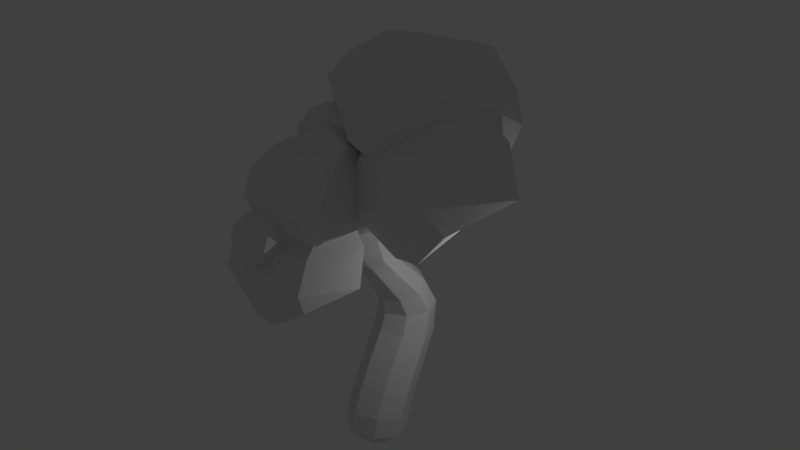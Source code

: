 # Source: tree1.blend  (saved by Blender 2.79.0; exported with 4.5.12 LTS)
import bpy
from mathutils import Matrix  # noqa: F401  (used for matrix-valued properties, if any)

bpy.ops.wm.read_factory_settings(use_empty=True)
scene = bpy.context.scene
scene.name = 'Scene'

# ---- collections
col_collection_1 = bpy.data.collections.new('Collection 1'); scene.collection.children.link(col_collection_1)

# ---- materials (node trees are filled in below, after node groups)
mat_material = bpy.data.materials.new('Material')
mat_material.alpha_threshold = 0.0
mat_material.use_transparent_shadow = False
mat_material.roughness = 0.5
mat_material.line_color = (0.0, 0.0, 0.0, 1.0)

# ---- material node trees

# ---- world
world_world = bpy.data.worlds.new('World'); scene.world = world_world
world_world.color = (0.05088, 0.05088, 0.05088)
world_world.use_sun_shadow = False
world_world.sun_shadow_jitter_overblur = 0.0
world_world.cycles.sampling_method = 'MANUAL'

# ---- lights
light_lamp = bpy.data.lights.new('Lamp', 'POINT')
light_lamp.transmission_factor = 0.0
light_lamp.cutoff_distance = 30.0
light_lamp.energy = 100.0
light_lamp.shadow_buffer_clip_start = 1.001
light_lamp.shadow_soft_size = 0.1
light_lamp.shadow_maximum_resolution = 0.006
light_lamp.use_absolute_resolution = True

# ---- meshes
me_icosphere_014 = bpy.data.meshes.new('Icosphere.014')
me_icosphere_014.from_pydata([(0.0, -0.009104, -1.054), (0.715, -0.5759, -0.4834), (-0.2764, -0.8506, -0.4472), (-0.9188, 0.7567, -0.3772), (-0.3877, 1.333, -0.4825), (1.017, 1.161, -0.2721), (0.2763, -0.851, 0.4472), (-0.7106, -0.7395, 0.4119), (-0.7501, 1.035, 0.8646), (0.1901, 1.371, 1.102), (0.9267, -0.4553, 0.8754), (0.0, -0.09879, 1.009), (-0.1619, -0.497, -0.853), (0.4157, -0.2447, -0.9021), (0.2629, -0.809, -0.5257), (0.8601, 0.7402, -0.5089), (0.6928, 0.5272, -0.7665), (-0.6306, 0.1906, -0.9029), (-0.6807, -0.5125, -0.5568), (-0.3915, 0.4751, -0.7423), (-0.9052, 1.091, -0.3947), (0.3459, 1.246, -0.5634), (0.9385, -0.5539, -0.05457), (0.9731, 1.281, 0.42), (0.0, -1.0, 0.0), (0.5835, -0.8464, -0.01814), (-0.9385, -0.5539, -0.05457), (-0.5835, -0.8464, -0.01814), (-0.9534, 1.419, 0.1775), (-0.9731, 1.281, 0.42), (0.9534, 1.419, 0.1775), (0.0, 1.62, 0.2415), (0.6719, -0.7409, 0.499), (-0.2624, -0.8119, 0.5259), (-0.8714, -0.4763, 0.9185), (-0.1879, 1.267, 1.223), (0.7454, 0.8199, 0.9744), (0.1495, -0.5765, 0.8555), (0.4679, -0.4926, 0.9274), (-0.3659, -0.6967, 0.8646), (-0.4035, 0.1283, 0.9962), (0.1463, 0.6361, 1.181)], [], [(0, 13, 12), (1, 13, 15), (0, 12, 17), (0, 17, 19), (0, 19, 16), (1, 15, 22), (2, 14, 24), (3, 18, 26), (4, 20, 28), (5, 21, 30), (1, 22, 25), (2, 24, 27), (3, 26, 29), (4, 28, 31), (5, 30, 23), (6, 32, 37), (7, 33, 39), (8, 34, 40), (9, 35, 41), (10, 36, 38), (38, 41, 11), (38, 36, 41), (36, 9, 41), (41, 40, 11), (41, 35, 40), (35, 8, 40), (40, 39, 11), (40, 34, 39), (34, 7, 39), (39, 37, 11), (39, 33, 37), (33, 6, 37), (37, 38, 11), (37, 32, 38), (32, 10, 38), (23, 36, 10), (23, 30, 36), (30, 9, 36), (31, 35, 9), (31, 28, 35), (28, 8, 35), (29, 34, 8), (29, 26, 34), (26, 7, 34), (27, 33, 7), (27, 24, 33), (24, 6, 33), (25, 32, 6), (25, 22, 32), (22, 10, 32), (30, 31, 9), (30, 21, 31), (21, 4, 31), (28, 29, 8), (28, 20, 29), (20, 3, 29), (26, 27, 7), (26, 18, 27), (18, 2, 27), (24, 25, 6), (24, 14, 25), (14, 1, 25), (22, 23, 10), (22, 15, 23), (15, 5, 23), (16, 21, 5), (16, 19, 21), (19, 4, 21), (19, 20, 4), (19, 17, 20), (17, 3, 20), (17, 18, 3), (17, 12, 18), (12, 2, 18), (15, 16, 5), (15, 13, 16), (13, 0, 16), (12, 14, 2), (12, 13, 14), (13, 1, 14)])
me_icosphere_014.use_remesh_preserve_volume = False
me_icosphere_014.use_remesh_preserve_attributes = False
me_icosphere_014.use_mirror_vertex_groups = False
me_icosphere_014.update()
me_icosphere_013 = bpy.data.meshes.new('Icosphere.013')
me_icosphere_013.from_pydata([(0.0, -0.009104, -1.054), (-0.2764, -0.8506, -0.4472), (-0.9126, 1.061, -0.4123), (-0.3877, 1.333, -0.4825), (1.017, 1.161, -0.2721), (-0.7501, 1.035, 0.8646), (0.1901, 1.371, 1.102), (0.9267, -0.4553, 0.8754), (-0.3363, -0.02748, 0.9968), (-0.1619, -0.497, -0.853), (0.4157, -0.2447, -0.9021), (0.2629, -0.809, -0.5257), (0.7764, 0.6513, -0.685), (-0.6807, -0.5125, -0.5568), (-0.6476, 0.2003, -0.8603), (0.3459, 1.246, -0.5634), (0.888, -0.5865, -0.2544), (0.9846, 1.402, 0.2257), (0.0, -1.0, 0.0), (0.5835, -0.8464, -0.01814), (-0.9385, -0.5539, -0.05457), (-0.651, -0.8304, 0.0855), (-0.9766, 1.405, 0.2258), (0.0, 1.62, 0.2415), (0.5939, -0.7881, 0.4712), (-0.8714, -0.4763, 0.9185), (0.7454, 0.8199, 0.9744), (0.4353, -0.4974, 0.9169), (-0.4027, -0.6914, 0.8556), (-0.1467, 1.255, 1.256)], [], [(0, 10, 9), (16, 10, 12), (0, 9, 14), (0, 14, 12), (1, 11, 18), (2, 13, 20), (3, 2, 22), (4, 15, 17), (1, 18, 21), (2, 20, 22), (3, 22, 23), (5, 25, 8), (7, 26, 27), (27, 29, 8), (27, 26, 29), (26, 6, 29), (29, 5, 8), (8, 25, 28), (25, 21, 28), (28, 27, 8), (28, 24, 27), (24, 7, 27), (17, 26, 7), (17, 6, 26), (23, 29, 6), (23, 22, 29), (22, 5, 29), (22, 25, 5), (22, 20, 25), (20, 21, 25), (21, 18, 28), (18, 24, 28), (19, 16, 24), (16, 7, 24), (17, 23, 6), (17, 15, 23), (15, 3, 23), (20, 13, 21), (13, 1, 21), (18, 19, 24), (18, 11, 19), (11, 16, 19), (16, 17, 7), (16, 12, 17), (12, 4, 17), (12, 15, 4), (12, 14, 15), (14, 3, 15), (14, 2, 3), (14, 13, 2), (14, 9, 13), (9, 1, 13), (10, 0, 12), (9, 11, 1), (9, 10, 11), (10, 16, 11)])
me_icosphere_013.use_remesh_preserve_volume = False
me_icosphere_013.use_remesh_preserve_attributes = False
me_icosphere_013.use_mirror_vertex_groups = False
me_icosphere_013.update()
me_icosphere_011 = bpy.data.meshes.new('Icosphere.011')
me_icosphere_011.from_pydata([(0.0, -0.009104, -1.054), (0.715, -0.5759, -0.4834), (-0.2764, -0.8506, -0.4472), (-0.9188, 0.7567, -0.3772), (-0.3877, 1.333, -0.4825), (1.017, 1.161, -0.2721), (0.2763, -0.851, 0.4472), (-0.7106, -0.7395, 0.4119), (-0.7501, 1.035, 0.8646), (0.1901, 1.371, 1.102), (0.9267, -0.4553, 0.8754), (0.0, -0.09879, 1.009), (-0.1619, -0.497, -0.853), (0.4157, -0.2447, -0.9021), (0.2629, -0.809, -0.5257), (0.8601, 0.7402, -0.5089), (0.6928, 0.5272, -0.7665), (-0.6306, 0.1906, -0.9029), (-0.6807, -0.5125, -0.5568), (-0.3915, 0.4751, -0.7423), (-0.9052, 1.091, -0.3947), (0.3459, 1.246, -0.5634), (0.9385, -0.5539, -0.05457), (0.9731, 1.281, 0.42), (0.0, -1.0, 0.0), (0.5835, -0.8464, -0.01814), (-0.9385, -0.5539, -0.05457), (-0.5835, -0.8464, -0.01814), (-0.9534, 1.419, 0.1775), (-0.9731, 1.281, 0.42), (0.9534, 1.419, 0.1775), (0.0, 1.62, 0.2415), (0.6719, -0.7409, 0.499), (-0.2624, -0.8119, 0.5259), (-0.8714, -0.4763, 0.9185), (-0.1879, 1.267, 1.223), (0.7454, 0.8199, 0.9744), (0.1495, -0.5765, 0.8555), (0.4679, -0.4926, 0.9274), (-0.3659, -0.6967, 0.8646), (-0.4035, 0.1283, 0.9962), (0.1463, 0.6361, 1.181)], [], [(0, 13, 12), (1, 13, 15), (0, 12, 17), (0, 17, 19), (0, 19, 16), (1, 15, 22), (2, 14, 24), (3, 18, 26), (4, 20, 28), (5, 21, 30), (1, 22, 25), (2, 24, 27), (3, 26, 29), (4, 28, 31), (5, 30, 23), (6, 32, 37), (7, 33, 39), (8, 34, 40), (9, 35, 41), (10, 36, 38), (38, 41, 11), (38, 36, 41), (36, 9, 41), (41, 40, 11), (41, 35, 40), (35, 8, 40), (40, 39, 11), (40, 34, 39), (34, 7, 39), (39, 37, 11), (39, 33, 37), (33, 6, 37), (37, 38, 11), (37, 32, 38), (32, 10, 38), (23, 36, 10), (23, 30, 36), (30, 9, 36), (31, 35, 9), (31, 28, 35), (28, 8, 35), (29, 34, 8), (29, 26, 34), (26, 7, 34), (27, 33, 7), (27, 24, 33), (24, 6, 33), (25, 32, 6), (25, 22, 32), (22, 10, 32), (30, 31, 9), (30, 21, 31), (21, 4, 31), (28, 29, 8), (28, 20, 29), (20, 3, 29), (26, 27, 7), (26, 18, 27), (18, 2, 27), (24, 25, 6), (24, 14, 25), (14, 1, 25), (22, 23, 10), (22, 15, 23), (15, 5, 23), (16, 21, 5), (16, 19, 21), (19, 4, 21), (19, 20, 4), (19, 17, 20), (17, 3, 20), (17, 18, 3), (17, 12, 18), (12, 2, 18), (15, 16, 5), (15, 13, 16), (13, 0, 16), (12, 14, 2), (12, 13, 14), (13, 1, 14)])
me_icosphere_011.use_remesh_preserve_volume = False
me_icosphere_011.use_remesh_preserve_attributes = False
me_icosphere_011.use_mirror_vertex_groups = False
me_icosphere_011.update()
me_icosphere_010 = bpy.data.meshes.new('Icosphere.010')
me_icosphere_010.from_pydata([(0.0, -0.009104, -1.054), (0.715, -0.5759, -0.4834), (-0.2764, -0.8506, -0.4472), (-0.9188, 0.7567, -0.3772), (-0.3877, 1.333, -0.4825), (1.017, 1.161, -0.2721), (0.2763, -0.851, 0.4472), (-0.7106, -0.7395, 0.4119), (-0.7501, 1.035, 0.8646), (0.1901, 1.371, 1.102), (0.9267, -0.4553, 0.8754), (0.0, -0.09879, 1.009), (-0.1619, -0.497, -0.853), (0.4157, -0.2447, -0.9021), (0.2629, -0.809, -0.5257), (0.8601, 0.7402, -0.5089), (0.6928, 0.5272, -0.7665), (-0.6306, 0.1906, -0.9029), (-0.6807, -0.5125, -0.5568), (-0.3915, 0.4751, -0.7423), (-0.9052, 1.091, -0.3947), (0.3459, 1.246, -0.5634), (0.9385, -0.5539, -0.05457), (0.9731, 1.281, 0.42), (0.0, -1.0, 0.0), (0.5835, -0.8464, -0.01814), (-0.9385, -0.5539, -0.05457), (-0.5835, -0.8464, -0.01814), (-0.9534, 1.419, 0.1775), (-0.9731, 1.281, 0.42), (0.9534, 1.419, 0.1775), (0.0, 1.62, 0.2415), (0.6719, -0.7409, 0.499), (-0.2624, -0.8119, 0.5259), (-0.8714, -0.4763, 0.9185), (-0.1879, 1.267, 1.223), (0.7454, 0.8199, 0.9744), (0.1495, -0.5765, 0.8555), (0.4679, -0.4926, 0.9274), (-0.3659, -0.6967, 0.8646), (-0.4035, 0.1283, 0.9962), (0.1463, 0.6361, 1.181)], [], [(0, 13, 12), (1, 13, 15), (0, 12, 17), (0, 17, 19), (0, 19, 16), (1, 15, 22), (2, 14, 24), (3, 18, 26), (4, 20, 28), (5, 21, 30), (1, 22, 25), (2, 24, 27), (3, 26, 29), (4, 28, 31), (5, 30, 23), (6, 32, 37), (7, 33, 39), (8, 34, 40), (9, 35, 41), (10, 36, 38), (38, 41, 11), (38, 36, 41), (36, 9, 41), (41, 40, 11), (41, 35, 40), (35, 8, 40), (40, 39, 11), (40, 34, 39), (34, 7, 39), (39, 37, 11), (39, 33, 37), (33, 6, 37), (37, 38, 11), (37, 32, 38), (32, 10, 38), (23, 36, 10), (23, 30, 36), (30, 9, 36), (31, 35, 9), (31, 28, 35), (28, 8, 35), (29, 34, 8), (29, 26, 34), (26, 7, 34), (27, 33, 7), (27, 24, 33), (24, 6, 33), (25, 32, 6), (25, 22, 32), (22, 10, 32), (30, 31, 9), (30, 21, 31), (21, 4, 31), (28, 29, 8), (28, 20, 29), (20, 3, 29), (26, 27, 7), (26, 18, 27), (18, 2, 27), (24, 25, 6), (24, 14, 25), (14, 1, 25), (22, 23, 10), (22, 15, 23), (15, 5, 23), (16, 21, 5), (16, 19, 21), (19, 4, 21), (19, 20, 4), (19, 17, 20), (17, 3, 20), (17, 18, 3), (17, 12, 18), (12, 2, 18), (15, 16, 5), (15, 13, 16), (13, 0, 16), (12, 14, 2), (12, 13, 14), (13, 1, 14)])
me_icosphere_010.use_remesh_preserve_volume = False
me_icosphere_010.use_remesh_preserve_attributes = False
me_icosphere_010.use_mirror_vertex_groups = False
me_icosphere_010.update()
me_icosphere_009 = bpy.data.meshes.new('Icosphere.009')
me_icosphere_009.from_pydata([(0.0, -0.009104, -1.054), (0.715, -0.5759, -0.4834), (-0.2764, -0.8506, -0.4472), (-0.9188, 0.7567, -0.3772), (-0.3877, 1.333, -0.4825), (1.017, 1.161, -0.2721), (0.2763, -0.851, 0.4472), (-0.7106, -0.7395, 0.4119), (-0.7501, 1.035, 0.8646), (0.1901, 1.371, 1.102), (0.9267, -0.4553, 0.8754), (0.0, -0.09879, 1.009), (-0.1619, -0.497, -0.853), (0.4157, -0.2447, -0.9021), (0.2629, -0.809, -0.5257), (0.8601, 0.7402, -0.5089), (0.6928, 0.5272, -0.7665), (-0.6306, 0.1906, -0.9029), (-0.6807, -0.5125, -0.5568), (-0.3915, 0.4751, -0.7423), (-0.9052, 1.091, -0.3947), (0.3459, 1.246, -0.5634), (0.9385, -0.5539, -0.05457), (0.9731, 1.281, 0.42), (0.0, -1.0, 0.0), (0.5835, -0.8464, -0.01814), (-0.9385, -0.5539, -0.05457), (-0.5835, -0.8464, -0.01814), (-0.9534, 1.419, 0.1775), (-0.9731, 1.281, 0.42), (0.9534, 1.419, 0.1775), (0.0, 1.62, 0.2415), (0.6719, -0.7409, 0.499), (-0.2624, -0.8119, 0.5259), (-0.8714, -0.4763, 0.9185), (-0.1879, 1.267, 1.223), (0.7454, 0.8199, 0.9744), (0.1495, -0.5765, 0.8555), (0.4679, -0.4926, 0.9274), (-0.3659, -0.6967, 0.8646), (-0.4035, 0.1283, 0.9962), (0.1463, 0.6361, 1.181)], [], [(0, 13, 12), (1, 13, 15), (0, 12, 17), (0, 17, 19), (0, 19, 16), (1, 15, 22), (2, 14, 24), (3, 18, 26), (4, 20, 28), (5, 21, 30), (1, 22, 25), (2, 24, 27), (3, 26, 29), (4, 28, 31), (5, 30, 23), (6, 32, 37), (7, 33, 39), (8, 34, 40), (9, 35, 41), (10, 36, 38), (38, 41, 11), (38, 36, 41), (36, 9, 41), (41, 40, 11), (41, 35, 40), (35, 8, 40), (40, 39, 11), (40, 34, 39), (34, 7, 39), (39, 37, 11), (39, 33, 37), (33, 6, 37), (37, 38, 11), (37, 32, 38), (32, 10, 38), (23, 36, 10), (23, 30, 36), (30, 9, 36), (31, 35, 9), (31, 28, 35), (28, 8, 35), (29, 34, 8), (29, 26, 34), (26, 7, 34), (27, 33, 7), (27, 24, 33), (24, 6, 33), (25, 32, 6), (25, 22, 32), (22, 10, 32), (30, 31, 9), (30, 21, 31), (21, 4, 31), (28, 29, 8), (28, 20, 29), (20, 3, 29), (26, 27, 7), (26, 18, 27), (18, 2, 27), (24, 25, 6), (24, 14, 25), (14, 1, 25), (22, 23, 10), (22, 15, 23), (15, 5, 23), (16, 21, 5), (16, 19, 21), (19, 4, 21), (19, 20, 4), (19, 17, 20), (17, 3, 20), (17, 18, 3), (17, 12, 18), (12, 2, 18), (15, 16, 5), (15, 13, 16), (13, 0, 16), (12, 14, 2), (12, 13, 14), (13, 1, 14)])
me_icosphere_009.use_remesh_preserve_volume = False
me_icosphere_009.use_remesh_preserve_attributes = False
me_icosphere_009.use_mirror_vertex_groups = False
me_icosphere_009.update()
me_icosphere_008 = bpy.data.meshes.new('Icosphere.008')
me_icosphere_008.from_pydata([(0.0, -0.009104, -1.054), (0.715, -0.5759, -0.4834), (-0.2764, -0.8506, -0.4472), (-0.9188, 0.7567, -0.3772), (-0.3877, 1.333, -0.4825), (1.017, 1.161, -0.2721), (0.2763, -0.851, 0.4472), (-0.7106, -0.7395, 0.4119), (-0.7501, 1.035, 0.8646), (0.1901, 1.371, 1.102), (0.9267, -0.4553, 0.8754), (0.0, -0.09879, 1.009), (-0.1619, -0.497, -0.853), (0.4157, -0.2447, -0.9021), (0.2629, -0.809, -0.5257), (0.8601, 0.7402, -0.5089), (0.6928, 0.5272, -0.7665), (-0.6306, 0.1906, -0.9029), (-0.6807, -0.5125, -0.5568), (-0.3915, 0.4751, -0.7423), (-0.9052, 1.091, -0.3947), (0.3459, 1.246, -0.5634), (0.9385, -0.5539, -0.05457), (0.9731, 1.281, 0.42), (0.0, -1.0, 0.0), (0.5835, -0.8464, -0.01814), (-0.9385, -0.5539, -0.05457), (-0.5835, -0.8464, -0.01814), (-0.9534, 1.419, 0.1775), (-0.9731, 1.281, 0.42), (0.9534, 1.419, 0.1775), (0.0, 1.62, 0.2415), (0.6719, -0.7409, 0.499), (-0.2624, -0.8119, 0.5259), (-0.8714, -0.4763, 0.9185), (-0.1879, 1.267, 1.223), (0.7454, 0.8199, 0.9744), (0.1495, -0.5765, 0.8555), (0.4679, -0.4926, 0.9274), (-0.3659, -0.6967, 0.8646), (-0.4035, 0.1283, 0.9962), (0.1463, 0.6361, 1.181)], [], [(0, 13, 12), (1, 13, 15), (0, 12, 17), (0, 17, 19), (0, 19, 16), (1, 15, 22), (2, 14, 24), (3, 18, 26), (4, 20, 28), (5, 21, 30), (1, 22, 25), (2, 24, 27), (3, 26, 29), (4, 28, 31), (5, 30, 23), (6, 32, 37), (7, 33, 39), (8, 34, 40), (9, 35, 41), (10, 36, 38), (38, 41, 11), (38, 36, 41), (36, 9, 41), (41, 40, 11), (41, 35, 40), (35, 8, 40), (40, 39, 11), (40, 34, 39), (34, 7, 39), (39, 37, 11), (39, 33, 37), (33, 6, 37), (37, 38, 11), (37, 32, 38), (32, 10, 38), (23, 36, 10), (23, 30, 36), (30, 9, 36), (31, 35, 9), (31, 28, 35), (28, 8, 35), (29, 34, 8), (29, 26, 34), (26, 7, 34), (27, 33, 7), (27, 24, 33), (24, 6, 33), (25, 32, 6), (25, 22, 32), (22, 10, 32), (30, 31, 9), (30, 21, 31), (21, 4, 31), (28, 29, 8), (28, 20, 29), (20, 3, 29), (26, 27, 7), (26, 18, 27), (18, 2, 27), (24, 25, 6), (24, 14, 25), (14, 1, 25), (22, 23, 10), (22, 15, 23), (15, 5, 23), (16, 21, 5), (16, 19, 21), (19, 4, 21), (19, 20, 4), (19, 17, 20), (17, 3, 20), (17, 18, 3), (17, 12, 18), (12, 2, 18), (15, 16, 5), (15, 13, 16), (13, 0, 16), (12, 14, 2), (12, 13, 14), (13, 1, 14)])
me_icosphere_008.use_remesh_preserve_volume = False
me_icosphere_008.use_remesh_preserve_attributes = False
me_icosphere_008.use_mirror_vertex_groups = False
me_icosphere_008.update()
me_icosphere_007 = bpy.data.meshes.new('Icosphere.007')
me_icosphere_007.from_pydata([(0.0, -0.009104, -1.054), (0.715, -0.5759, -0.4834), (-0.2764, -0.8506, -0.4472), (-0.9188, 0.7567, -0.3772), (-0.3877, 1.333, -0.4825), (1.017, 1.161, -0.2721), (0.2763, -0.851, 0.4472), (-0.7106, -0.7395, 0.4119), (-0.7501, 1.035, 0.8646), (0.1901, 1.371, 1.102), (0.9267, -0.4553, 0.8754), (0.0, -0.09879, 1.009), (-0.1619, -0.497, -0.853), (0.4157, -0.2447, -0.9021), (0.2629, -0.809, -0.5257), (0.8601, 0.7402, -0.5089), (0.6928, 0.5272, -0.7665), (-0.6306, 0.1906, -0.9029), (-0.6807, -0.5125, -0.5568), (-0.3915, 0.4751, -0.7423), (-0.9052, 1.091, -0.3947), (0.3459, 1.246, -0.5634), (0.9385, -0.5539, -0.05457), (0.9731, 1.281, 0.42), (0.0, -1.0, 0.0), (0.5835, -0.8464, -0.01814), (-0.9385, -0.5539, -0.05457), (-0.5835, -0.8464, -0.01814), (-0.9534, 1.419, 0.1775), (-0.9731, 1.281, 0.42), (0.9534, 1.419, 0.1775), (0.0, 1.62, 0.2415), (0.6719, -0.7409, 0.499), (-0.2624, -0.8119, 0.5259), (-0.8714, -0.4763, 0.9185), (-0.1879, 1.267, 1.223), (0.7454, 0.8199, 0.9744), (0.1495, -0.5765, 0.8555), (0.4679, -0.4926, 0.9274), (-0.3659, -0.6967, 0.8646), (-0.4035, 0.1283, 0.9962), (0.1463, 0.6361, 1.181)], [], [(0, 13, 12), (1, 13, 15), (0, 12, 17), (0, 17, 19), (0, 19, 16), (1, 15, 22), (2, 14, 24), (3, 18, 26), (4, 20, 28), (5, 21, 30), (1, 22, 25), (2, 24, 27), (3, 26, 29), (4, 28, 31), (5, 30, 23), (6, 32, 37), (7, 33, 39), (8, 34, 40), (9, 35, 41), (10, 36, 38), (38, 41, 11), (38, 36, 41), (36, 9, 41), (41, 40, 11), (41, 35, 40), (35, 8, 40), (40, 39, 11), (40, 34, 39), (34, 7, 39), (39, 37, 11), (39, 33, 37), (33, 6, 37), (37, 38, 11), (37, 32, 38), (32, 10, 38), (23, 36, 10), (23, 30, 36), (30, 9, 36), (31, 35, 9), (31, 28, 35), (28, 8, 35), (29, 34, 8), (29, 26, 34), (26, 7, 34), (27, 33, 7), (27, 24, 33), (24, 6, 33), (25, 32, 6), (25, 22, 32), (22, 10, 32), (30, 31, 9), (30, 21, 31), (21, 4, 31), (28, 29, 8), (28, 20, 29), (20, 3, 29), (26, 27, 7), (26, 18, 27), (18, 2, 27), (24, 25, 6), (24, 14, 25), (14, 1, 25), (22, 23, 10), (22, 15, 23), (15, 5, 23), (16, 21, 5), (16, 19, 21), (19, 4, 21), (19, 20, 4), (19, 17, 20), (17, 3, 20), (17, 18, 3), (17, 12, 18), (12, 2, 18), (15, 16, 5), (15, 13, 16), (13, 0, 16), (12, 14, 2), (12, 13, 14), (13, 1, 14)])
me_icosphere_007.use_remesh_preserve_volume = False
me_icosphere_007.use_remesh_preserve_attributes = False
me_icosphere_007.use_mirror_vertex_groups = False
me_icosphere_007.update()
me_icosphere_006 = bpy.data.meshes.new('Icosphere.006')
me_icosphere_006.from_pydata([(0.0, -0.009104, -1.054), (0.715, -0.5759, -0.4834), (-0.2764, -0.8506, -0.4472), (-0.9188, 0.7567, -0.3772), (-0.3877, 1.333, -0.4825), (1.017, 1.161, -0.2721), (0.2763, -0.851, 0.4472), (-0.7106, -0.7395, 0.4119), (-0.7501, 1.035, 0.8646), (0.1901, 1.371, 1.102), (0.9267, -0.4553, 0.8754), (0.0, -0.09879, 1.009), (-0.1619, -0.497, -0.853), (0.4157, -0.2447, -0.9021), (0.2629, -0.809, -0.5257), (0.8601, 0.7402, -0.5089), (0.6928, 0.5272, -0.7665), (-0.6306, 0.1906, -0.9029), (-0.6807, -0.5125, -0.5568), (-0.3915, 0.4751, -0.7423), (-0.9052, 1.091, -0.3947), (0.3459, 1.246, -0.5634), (0.9385, -0.5539, -0.05457), (0.9731, 1.281, 0.42), (0.0, -1.0, 0.0), (0.5835, -0.8464, -0.01814), (-0.9385, -0.5539, -0.05457), (-0.5835, -0.8464, -0.01814), (-0.9534, 1.419, 0.1775), (-0.9731, 1.281, 0.42), (0.9534, 1.419, 0.1775), (0.0, 1.62, 0.2415), (0.6719, -0.7409, 0.499), (-0.2624, -0.8119, 0.5259), (-0.8714, -0.4763, 0.9185), (-0.1879, 1.267, 1.223), (0.7454, 0.8199, 0.9744), (0.1495, -0.5765, 0.8555), (0.4679, -0.4926, 0.9274), (-0.3659, -0.6967, 0.8646), (-0.4035, 0.1283, 0.9962), (0.1463, 0.6361, 1.181)], [], [(0, 13, 12), (1, 13, 15), (0, 12, 17), (0, 17, 19), (0, 19, 16), (1, 15, 22), (2, 14, 24), (3, 18, 26), (4, 20, 28), (5, 21, 30), (1, 22, 25), (2, 24, 27), (3, 26, 29), (4, 28, 31), (5, 30, 23), (6, 32, 37), (7, 33, 39), (8, 34, 40), (9, 35, 41), (10, 36, 38), (38, 41, 11), (38, 36, 41), (36, 9, 41), (41, 40, 11), (41, 35, 40), (35, 8, 40), (40, 39, 11), (40, 34, 39), (34, 7, 39), (39, 37, 11), (39, 33, 37), (33, 6, 37), (37, 38, 11), (37, 32, 38), (32, 10, 38), (23, 36, 10), (23, 30, 36), (30, 9, 36), (31, 35, 9), (31, 28, 35), (28, 8, 35), (29, 34, 8), (29, 26, 34), (26, 7, 34), (27, 33, 7), (27, 24, 33), (24, 6, 33), (25, 32, 6), (25, 22, 32), (22, 10, 32), (30, 31, 9), (30, 21, 31), (21, 4, 31), (28, 29, 8), (28, 20, 29), (20, 3, 29), (26, 27, 7), (26, 18, 27), (18, 2, 27), (24, 25, 6), (24, 14, 25), (14, 1, 25), (22, 23, 10), (22, 15, 23), (15, 5, 23), (16, 21, 5), (16, 19, 21), (19, 4, 21), (19, 20, 4), (19, 17, 20), (17, 3, 20), (17, 18, 3), (17, 12, 18), (12, 2, 18), (15, 16, 5), (15, 13, 16), (13, 0, 16), (12, 14, 2), (12, 13, 14), (13, 1, 14)])
me_icosphere_006.use_remesh_preserve_volume = False
me_icosphere_006.use_remesh_preserve_attributes = False
me_icosphere_006.use_mirror_vertex_groups = False
me_icosphere_006.update()
me_icosphere_004 = bpy.data.meshes.new('Icosphere.004')
me_icosphere_004.from_pydata([(0.0, -0.009104, -1.054), (0.715, -0.5759, -0.4834), (-0.2764, -0.8506, -0.4472), (-0.9188, 0.7567, -0.3772), (-0.3877, 1.333, -0.4825), (1.017, 1.161, -0.2721), (0.2763, -0.851, 0.4472), (-0.7106, -0.7395, 0.4119), (-0.7501, 1.035, 0.8646), (0.1901, 1.371, 1.102), (0.9267, -0.4553, 0.8754), (0.0, -0.09879, 1.009), (-0.1619, -0.497, -0.853), (0.4157, -0.2447, -0.9021), (0.2629, -0.809, -0.5257), (0.8601, 0.7402, -0.5089), (0.6928, 0.5272, -0.7665), (-0.6306, 0.1906, -0.9029), (-0.6807, -0.5125, -0.5568), (-0.3915, 0.4751, -0.7423), (-0.9052, 1.091, -0.3947), (0.3459, 1.246, -0.5634), (0.9385, -0.5539, -0.05457), (0.9731, 1.281, 0.42), (0.0, -1.0, 0.0), (0.5835, -0.8464, -0.01814), (-0.9385, -0.5539, -0.05457), (-0.5835, -0.8464, -0.01814), (-0.9534, 1.419, 0.1775), (-0.9731, 1.281, 0.42), (0.9534, 1.419, 0.1775), (0.0, 1.62, 0.2415), (0.6719, -0.7409, 0.499), (-0.2624, -0.8119, 0.5259), (-0.8714, -0.4763, 0.9185), (-0.1879, 1.267, 1.223), (0.7454, 0.8199, 0.9744), (0.1495, -0.5765, 0.8555), (0.4679, -0.4926, 0.9274), (-0.3659, -0.6967, 0.8646), (-0.4035, 0.1283, 0.9962), (0.1463, 0.6361, 1.181)], [], [(0, 13, 12), (1, 13, 15), (0, 12, 17), (0, 17, 19), (0, 19, 16), (1, 15, 22), (2, 14, 24), (3, 18, 26), (4, 20, 28), (5, 21, 30), (1, 22, 25), (2, 24, 27), (3, 26, 29), (4, 28, 31), (5, 30, 23), (6, 32, 37), (7, 33, 39), (8, 34, 40), (9, 35, 41), (10, 36, 38), (38, 41, 11), (38, 36, 41), (36, 9, 41), (41, 40, 11), (41, 35, 40), (35, 8, 40), (40, 39, 11), (40, 34, 39), (34, 7, 39), (39, 37, 11), (39, 33, 37), (33, 6, 37), (37, 38, 11), (37, 32, 38), (32, 10, 38), (23, 36, 10), (23, 30, 36), (30, 9, 36), (31, 35, 9), (31, 28, 35), (28, 8, 35), (29, 34, 8), (29, 26, 34), (26, 7, 34), (27, 33, 7), (27, 24, 33), (24, 6, 33), (25, 32, 6), (25, 22, 32), (22, 10, 32), (30, 31, 9), (30, 21, 31), (21, 4, 31), (28, 29, 8), (28, 20, 29), (20, 3, 29), (26, 27, 7), (26, 18, 27), (18, 2, 27), (24, 25, 6), (24, 14, 25), (14, 1, 25), (22, 23, 10), (22, 15, 23), (15, 5, 23), (16, 21, 5), (16, 19, 21), (19, 4, 21), (19, 20, 4), (19, 17, 20), (17, 3, 20), (17, 18, 3), (17, 12, 18), (12, 2, 18), (15, 16, 5), (15, 13, 16), (13, 0, 16), (12, 14, 2), (12, 13, 14), (13, 1, 14)])
me_icosphere_004.use_remesh_preserve_volume = False
me_icosphere_004.use_remesh_preserve_attributes = False
me_icosphere_004.use_mirror_vertex_groups = False
me_icosphere_004.update()
me_icosphere_003 = bpy.data.meshes.new('Icosphere.003')
me_icosphere_003.from_pydata([(0.0, -0.009104, -1.054), (0.715, -0.5759, -0.4834), (-0.2764, -0.8506, -0.4472), (-0.9188, 0.7567, -0.3772), (-0.3877, 1.333, -0.4825), (1.017, 1.161, -0.2721), (0.2763, -0.851, 0.4472), (-0.7106, -0.7395, 0.4119), (-0.7501, 1.035, 0.8646), (0.1901, 1.371, 1.102), (0.9267, -0.4553, 0.8754), (0.0, -0.09879, 1.009), (-0.1619, -0.497, -0.853), (0.4157, -0.2447, -0.9021), (0.2629, -0.809, -0.5257), (0.8601, 0.7402, -0.5089), (0.6928, 0.5272, -0.7665), (-0.6306, 0.1906, -0.9029), (-0.6807, -0.5125, -0.5568), (-0.3915, 0.4751, -0.7423), (-0.9052, 1.091, -0.3947), (0.3459, 1.246, -0.5634), (0.9385, -0.5539, -0.05457), (0.9731, 1.281, 0.42), (0.0, -1.0, 0.0), (0.5835, -0.8464, -0.01814), (-0.9385, -0.5539, -0.05457), (-0.5835, -0.8464, -0.01814), (-0.9534, 1.419, 0.1775), (-0.9731, 1.281, 0.42), (0.9534, 1.419, 0.1775), (0.0, 1.62, 0.2415), (0.6719, -0.7409, 0.499), (-0.2624, -0.8119, 0.5259), (-0.8714, -0.4763, 0.9185), (-0.1879, 1.267, 1.223), (0.7454, 0.8199, 0.9744), (0.1495, -0.5765, 0.8555), (0.4679, -0.4926, 0.9274), (-0.3659, -0.6967, 0.8646), (-0.4035, 0.1283, 0.9962), (0.1463, 0.6361, 1.181)], [], [(0, 13, 12), (1, 13, 15), (0, 12, 17), (0, 17, 19), (0, 19, 16), (1, 15, 22), (2, 14, 24), (3, 18, 26), (4, 20, 28), (5, 21, 30), (1, 22, 25), (2, 24, 27), (3, 26, 29), (4, 28, 31), (5, 30, 23), (6, 32, 37), (7, 33, 39), (8, 34, 40), (9, 35, 41), (10, 36, 38), (38, 41, 11), (38, 36, 41), (36, 9, 41), (41, 40, 11), (41, 35, 40), (35, 8, 40), (40, 39, 11), (40, 34, 39), (34, 7, 39), (39, 37, 11), (39, 33, 37), (33, 6, 37), (37, 38, 11), (37, 32, 38), (32, 10, 38), (23, 36, 10), (23, 30, 36), (30, 9, 36), (31, 35, 9), (31, 28, 35), (28, 8, 35), (29, 34, 8), (29, 26, 34), (26, 7, 34), (27, 33, 7), (27, 24, 33), (24, 6, 33), (25, 32, 6), (25, 22, 32), (22, 10, 32), (30, 31, 9), (30, 21, 31), (21, 4, 31), (28, 29, 8), (28, 20, 29), (20, 3, 29), (26, 27, 7), (26, 18, 27), (18, 2, 27), (24, 25, 6), (24, 14, 25), (14, 1, 25), (22, 23, 10), (22, 15, 23), (15, 5, 23), (16, 21, 5), (16, 19, 21), (19, 4, 21), (19, 20, 4), (19, 17, 20), (17, 3, 20), (17, 18, 3), (17, 12, 18), (12, 2, 18), (15, 16, 5), (15, 13, 16), (13, 0, 16), (12, 14, 2), (12, 13, 14), (13, 1, 14)])
me_icosphere_003.use_remesh_preserve_volume = False
me_icosphere_003.use_remesh_preserve_attributes = False
me_icosphere_003.use_mirror_vertex_groups = False
me_icosphere_003.update()
me_cube = bpy.data.meshes.new('Cube')
me_cube.from_pydata([(0.1467, 0.2289, 5.399), (0.08724, 0.05884, 5.583), (-0.2416, 0.1048, 6.057), (-0.8321, -0.3858, 5.881), (3.092, -0.8151, 9.118), (-0.1112, 0.3946, 5.735), (-0.04038, -0.01121, 4.755), (-0.3533, -0.3557, 5.397), (1.973, 1.781, 8.234), (0.6252, 2.131, 7.224), (-0.9365, -0.1871, 5.59), (0.04822, 1.139, 6.459), (0.1561, 1.472, 6.246), (0.04999, 0.5193, 5.21), (-0.5749, 0.7642, 5.029), (-0.6579, 0.08991, 4.752), (1.727, 2.098, 8.202), (0.4328, 1.677, 3.905), (-0.6252, 1.864, 3.829), (-0.7555, 0.899, 3.525), (0.2931, 0.7567, 3.551), (0.6412, 1.837, 2.23), (-0.6037, 2.014, 2.126), (-1.364, -0.7022, 5.544), (-0.8053, 0.8189, 2.317), (0.4433, 0.6753, 2.491), (0.7156, 0.634, 0.03289), (-0.5226, 0.83, -0.03277), (0.5069, 2.252, 7.41), (-0.7555, -0.02996, 0.9513), (0.4882, -0.2175, 1.044), (-0.03035, 0.04326, -0.7925), (-1.84, -0.7698, 6.821), (-1.605, -0.6625, 5.841), (0.1163, 3.075, 6.859), (0.7101, 2.894, 9.593), (-0.8197, -0.3412, 5.336), (-0.5923, 0.4848, 5.352), (-0.4406, 0.3979, 5.733), (-0.4402, -2.843, 6.219), (-1.355, -0.6726, 5.849), (-1.352, -0.5015, 5.693), (1.576, 1.864, 8.23), (0.4709, 2.509, 7.167), (1.861, 1.746, 8.103), (0.2821, 2.175, 7.096), (0.4069, 2.31, 7.029), (0.4077, 2.027, 7.2), (-1.451, -0.8889, 5.831), (0.4091, 2.17, 6.973), (0.5144, 2.03, 7.066), (0.6926, 2.212, 7.274), (0.6043, 2.107, 7.372), (0.6746, 2.328, 7.374), (1.633, 1.937, 7.979), (1.561, 1.846, 8.08), (1.518, 1.966, 8.162), (1.637, 2.047, 8.096), (-0.9582, -0.4851, 5.451), (-1.029, -0.2931, 5.655), (-1.198, -0.6011, 5.828), (-0.9038, -0.678, 5.657), (-1.239, -0.8096, 5.667), (-1.359, -0.9782, 5.543), (-1.481, -0.9917, 5.662), (-1.341, -1.003, 5.759), (-1.243, -0.9399, 5.653), (-0.7205, -1.761, 5.519), (-0.7806, -1.872, 5.408), (-0.8528, -1.954, 5.512), (-0.8111, -1.818, 5.626), (-0.6929, -2.074, 5.517), (-0.7622, -1.909, 5.636), (-0.6466, -1.905, 5.543), (-0.4135, -2.825, 6.198), (1.785, 1.666, 8.229), (1.89, 1.708, 8.334), (2.888, 0.2364, 8.248), (2.771, 0.2224, 8.138), (2.691, 0.1458, 8.247), (2.733, 0.2862, 8.352), (2.849, 0.02311, 8.263), (2.778, 0.1978, 8.374), (3.098, -0.8242, 9.072), (3.047, -0.8139, 9.101), (3.076, -0.7749, 9.137), (3.127, -0.7853, 9.107), (1.622, 2.106, 8.219), (1.733, 2.123, 8.317), (1.692, 2.001, 8.407), (1.574, 1.986, 8.312), (1.078, 2.756, 8.642), (1.143, 2.676, 8.83), (1.017, 2.661, 8.745), (0.9757, 2.826, 8.828), (1.168, 2.815, 8.762), (0.6907, 2.92, 9.555), (0.7488, 2.923, 9.58), (0.7476, 2.861, 9.591), (0.6895, 2.857, 9.566), (0.3753, 2.475, 7.047), (0.3449, 2.547, 7.215), (0.2762, 2.459, 7.129), (0.1327, 3.037, 6.824), (0.18, 3.07, 6.872), (0.1168, 3.073, 6.913), (0.07583, 3.025, 6.872), (-1.693, -0.7463, 5.991), (-1.606, -0.6494, 5.977), (-1.518, -0.7356, 6.019), (-1.573, -0.8382, 5.968), (-1.874, -0.7736, 6.784), (-1.837, -0.7256, 6.796), (-1.828, -0.8125, 6.796), (-0.1902, 0.2975, 6.132), (-0.4126, 0.5126, 5.897), (-0.09996, 0.6753, 5.736), (0.1193, 0.5116, 5.97), (0.0666, 1.217, 6.023), (0.2543, 1.127, 6.239), (-0.01517, 0.9418, 6.36), (-0.1365, 1.253, 6.245), (0.4988, -0.697, -0.3418), (-0.7445, -0.4853, -0.3343), (-0.5291, 0.7403, -0.4508), (0.7141, 0.5286, -0.4583), (-0.03996, 0.4347, 5.49), (0.03986, 0.1989, 5.709), (-0.3054, -0.2092, 5.896), (-0.5822, -0.1906, 5.968), (-0.658, -0.5082, 5.362), (-0.6651, -0.5692, 5.596), (-0.8382, 0.09493, 5.478), (-0.458, 0.3627, 5.819), (0.4315, 2.382, 7.334), (-0.3446, 0.5757, 5.481), (0.3133, 2.431, 7.236), (-0.4307, 0.2281, 5.998), (-1.487, -0.8041, 5.944), (1.948, 1.768, 8.312), (1.528, 1.877, 8.154), (-1.461, -0.7417, 5.595), (-1.445, -0.6083, 5.879), (-1.575, -0.8653, 5.745), (-1.639, -0.8364, 5.917), (0.5211, 0.4209, -0.709), (0.3577, -0.5063, -0.7095), (-0.5742, -0.3452, -0.678), (-0.4108, 0.582, -0.6774), (0.906, 0.3075, 0.839), (0.4629, 0.2511, 1.843), (-0.1871, -0.4096, 1.112), (0.505, -0.5827, 0.2598), (-0.9439, 0.287, 0.1276), (-0.739, -0.3795, 0.2163), (-0.5698, 1.541, 1.234), (0.1504, 1.027, -0.08163), (0.3975, 0.8973, 3.039), (-0.2287, 0.4732, 2.504), (-0.8001, 1.071, 2.972), (-1.013, 1.471, 2.216), (-0.6274, 2.223, 3.036), (0.06829, 2.216, 2.113), (0.5702, 2.05, 3.103), (0.6239, 1.205, 3.699), (-0.2654, 0.5936, 3.447), (-0.9547, 1.422, 3.661), (-0.06594, 2.031, 3.925), (0.2962, 0.4771, 4.651), (-0.3037, 0.1839, 4.17), (-0.8172, 0.6318, 4.646), (-0.2034, 0.9815, 5.002), (0.01229, 1.49, 6.288), (0.3168, 2.172, 6.996), (0.7334, 2.109, 7.364), (0.6093, 2.323, 7.44), (1.502, 2.057, 8.101), (-0.8907, -0.6237, 5.502), (-0.9996, -0.3361, 5.808), (-0.6878, -0.533, 5.822), (-1.15, -0.7139, 5.785), (-1.274, -0.9476, 5.567), (-1.475, -0.944, 5.585), (-1.262, -0.9634, 5.732), (-0.8821, -1.858, 5.599), (-0.6292, -2.037, 5.543), (1.805, 1.674, 8.137), (1.811, 1.68, 8.31), (2.671, 0.2325, 8.164), (2.914, 0.06209, 8.289), (3.126, -0.7973, 9.071), (1.518, 2.1, 8.281), (1.766, 2.048, 8.374), (1.687, 2.139, 8.244), (1.608, 1.973, 8.389), (0.9445, 2.753, 8.82), (0.6774, 2.885, 9.538), (0.2929, 2.496, 7.052), (0.1004, 3.011, 6.839), (-1.668, -0.6817, 5.966), (0.04816, 0.2232, 6.126), (-0.2302, 0.8417, 5.866), (0.08842, 0.5972, 5.787), (0.07417, 0.6079, 6.195), (0.9173, -0.1371, -0.4019), (-0.1767, -0.8976, -0.3089), (-0.9476, 0.1804, -0.3906), (0.1463, 0.9408, -0.4837), (0.9225, -0.03499, 0.1259), (-0.1703, -0.7804, 0.3104), (0.7833, 1.43, 3.088), (-0.2444, 0.6959, 2.989), (-1.013, 1.691, 2.987), (0.01456, 2.425, 3.085), (-0.6828, -1.889, 5.455), (-0.8497, -1.91, 5.432), (-0.4511, -2.849, 6.183), (-0.4767, -2.831, 6.218), (-0.4392, -2.807, 6.233), (3.061, -0.821, 9.066), (3.042, -0.7806, 9.119), (3.107, -0.7569, 9.124), (1.153, 2.793, 8.663), (0.7262, 2.939, 9.55), (0.7734, 2.891, 9.58), (0.7246, 2.836, 9.568), (0.1734, 3.043, 6.839), (0.1606, 3.072, 6.911), (0.0877, 3.041, 6.911), (-1.865, -0.7389, 6.776), (-1.8, -0.748, 6.809), (-1.794, -0.7985, 6.794), (0.6668, -0.08499, -0.6321), (-0.1441, -0.6508, -0.5908), (-0.7141, 0.1523, -0.6007), (0.09687, 0.7181, -0.6421), (0.8524, 1.193, 2.342), (-0.2117, 0.05983, 1.906), (0.1048, 1.733, 1.172), (-0.1473, 1.42, 4.58), (0.2021, 0.1545, 5.079), (-0.3783, -0.1023, 4.696), (-0.8309, 0.2966, 5.051), (-0.2297, 0.6184, 5.506), (0.2312, 1.228, 6.114), (0.1828, 1.067, 6.372), (-0.112, 1.156, 6.372), (0.517, 2.141, 7.02), (0.4697, 1.986, 7.137), (0.2981, 2.084, 7.179), (0.7057, 2.292, 7.307), (0.63, 2.106, 7.274), (1.681, 2.008, 8.032), (0.5806, 2.152, 7.45), (1.605, 1.861, 8.008), (1.567, 2.036, 8.198), (-0.9068, -0.2112, 5.414), (-0.87, -0.1796, 5.792), (-1.163, -0.7161, 5.552), (-1.016, -0.3434, 5.502), (-1.287, -0.8021, 5.561), (-1.374, -0.5601, 5.58), (-1.314, -0.5251, 5.791), (-1.288, -0.8103, 5.792), (-0.7472, -1.77, 5.439), (-1.452, -0.9849, 5.742), (-0.7686, -2.085, 5.531), (-0.8289, -1.948, 5.61), (-0.6962, -1.85, 5.59), (1.923, 1.809, 8.141), (2.845, 0.2566, 8.166), (2.747, 0.08319, 8.211), (2.702, 0.1813, 8.327), (2.848, 0.2498, 8.328), (1.027, 2.691, 8.663), (1.041, 2.864, 8.849), (1.189, 2.748, 8.813), (1.074, 2.635, 8.806), (0.3223, 2.369, 7.067), (0.4428, 2.498, 7.074), (0.4149, 2.559, 7.198), (-1.858, -0.8053, 6.776), (-1.548, -0.6706, 6.016), (-0.4117, 0.4948, 5.548), (0.04988, 0.291, 5.521), (-0.02177, 0.1314, 5.979), (-0.5032, 0.1488, 5.977), (-0.2918, 0.671, 5.709), (0.08495, 0.3817, 6.117), (-0.0882, 1.247, 6.074), (0.0172, 0.08374, 6.076)], [], [(0, 240, 13), (0, 284, 127), (1, 285, 128), (2, 286, 129), (129, 286, 3), (3, 179, 129), (6, 240, 7), (7, 130, 6), (7, 179, 131), (51, 9, 247), (12, 244, 118), (90, 255, 56), (170, 19, 15), (16, 193, 88), (8, 269, 16), (6, 169, 20), (126, 0, 13, 243), (19, 170, 166), (236, 26, 21), (155, 160, 22), (101, 136, 134), (134, 175, 101), (55, 254, 186), (186, 140, 55), (26, 236, 149), (136, 249, 28), (28, 175, 134), (134, 136, 28), (57, 255, 87), (29, 153, 154), (32, 230, 112), (2, 285, 290), (37, 286, 38), (37, 242, 132), (38, 286, 137), (137, 133, 38), (38, 283, 135), (64, 265, 144), (144, 143, 64), (76, 139, 89), (109, 138, 40), (43, 280, 175), (175, 53, 43), (136, 102, 45), (278, 100, 46), (247, 49, 46), (47, 248, 251), (251, 52, 47), (48, 138, 110), (110, 144, 48), (55, 253, 52), (28, 253, 56), (56, 253, 140), (59, 259, 41), (179, 3, 60), (61, 258, 177), (131, 179, 61), (41, 259, 261), (60, 262, 40), (258, 61, 62), (61, 180, 62), (63, 182, 23), (65, 268, 183), (215, 63, 68), (63, 264, 68), (70, 268, 65), (69, 267, 184), (72, 268, 70), (67, 268, 73), (78, 271, 188), (272, 82, 80), (82, 273, 80), (81, 271, 78), (87, 255, 191), (88, 276, 192), (88, 222, 95), (277, 89, 92), (89, 276, 92), (43, 279, 104), (102, 136, 106), (109, 231, 138), (231, 109, 230), (114, 246, 137), (114, 137, 2), (115, 287, 283), (283, 133, 115), (120, 246, 114), (115, 246, 121), (120, 245, 11), (11, 246, 120), (135, 283, 287), (290, 285, 200), (1, 0, 127, 285), (0, 126, 284), (7, 1, 128, 179), (1, 240, 0), (128, 2, 129, 179), (7, 240, 1), (128, 285, 2), (221, 85, 4, 86), (3, 286, 257), (220, 84, 4, 85), (219, 83, 4, 84), (190, 86, 4, 83), (284, 126, 5, 127), (5, 285, 127), (248, 50, 9, 251), (126, 243, 5), (6, 130, 241), (7, 131, 130), (8, 192, 139), (256, 10, 132, 242), (9, 50, 247), (10, 257, 132), (250, 51, 247, 279), (172, 289, 121), (289, 172, 12, 118), (51, 251, 9), (140, 42, 90, 56), (90, 42, 194), (164, 17, 13, 168), (171, 243, 13), (13, 240, 168), (171, 13, 17, 239), (37, 14, 170, 242), (171, 14, 37, 243), (192, 8, 16, 88), (171, 239, 14), (15, 169, 241), (15, 242, 170), (15, 19, 169), (168, 6, 20, 164), (269, 252, 16), (168, 240, 6), (6, 241, 169), (210, 163, 17, 164), (17, 167, 239), (167, 17, 163, 213), (14, 18, 166, 170), (239, 167, 18, 14), (161, 18, 167, 213), (212, 166, 18, 161), (159, 19, 166, 212), (165, 169, 19), (211, 165, 19, 159), (211, 157, 20, 165), (20, 169, 165), (164, 20, 157, 210), (163, 21, 162, 213), (210, 236, 21, 163), (238, 162, 21, 26), (212, 161, 22, 160), (162, 22, 161, 213), (238, 155, 22, 162), (211, 159, 24, 158), (101, 175, 280), (23, 182, 141), (141, 261, 23), (160, 24, 159, 212), (157, 25, 236, 210), (24, 237, 158), (211, 158, 25, 157), (150, 25, 158, 237), (160, 155, 27, 153), (25, 150, 236), (156, 238, 26), (149, 208, 26), (156, 27, 155, 238), (193, 16, 57, 87), (28, 249, 253), (237, 24, 29, 151), (57, 16, 252), (153, 29, 24, 160), (151, 29, 154, 209), (150, 30, 149, 236), (237, 151, 30, 150), (152, 30, 151, 209), (208, 149, 30, 152), (232, 146, 31, 145), (233, 147, 31, 146), (234, 148, 31, 147), (235, 145, 31, 148), (231, 230, 32, 113), (229, 111, 32, 112), (281, 113, 32, 111), (143, 33, 141, 182), (144, 107, 33, 143), (228, 105, 34, 106), (33, 107, 199), (33, 261, 141), (227, 104, 34, 105), (226, 103, 34, 104), (198, 106, 34, 103), (225, 98, 35, 99), (224, 97, 35, 98), (223, 96, 35, 97), (196, 99, 35, 96), (15, 36, 256, 242), (137, 286, 2), (130, 36, 15, 241), (286, 37, 132, 257), (38, 243, 37), (76, 89, 194, 187), (38, 133, 283), (38, 135, 243), (143, 182, 64), (39, 74, 218), (39, 218, 217), (39, 217, 216), (39, 216, 74), (89, 139, 192), (282, 109, 40, 142), (40, 138, 263), (40, 262, 142), (108, 41, 33, 199), (41, 261, 33), (142, 41, 108, 282), (187, 194, 42, 75), (41, 142, 262), (75, 42, 140, 186), (250, 279, 43, 53), (254, 54, 44, 186), (269, 44, 54, 252), (173, 278, 46, 49), (45, 102, 278), (45, 278, 173), (45, 249, 136), (279, 247, 46, 100), (253, 249, 47, 52), (12, 49, 247, 244), (48, 144, 265), (48, 263, 138), (173, 49, 12, 172), (119, 50, 248, 245), (247, 50, 119, 244), (11, 47, 249, 246), (248, 47, 11, 245), (121, 45, 173, 172), (249, 45, 121, 246), (54, 51, 250, 252), (174, 51, 54, 254), (55, 52, 174, 254), (174, 251, 51), (175, 28, 56, 176), (52, 251, 174), (176, 57, 53, 175), (252, 250, 53, 57), (36, 58, 259, 256), (55, 140, 253), (56, 255, 176), (176, 255, 57), (177, 258, 58), (130, 177, 58, 36), (262, 178, 59, 41), (257, 10, 59, 178), (259, 59, 10, 256), (178, 60, 3, 257), (60, 178, 262), (60, 180, 179), (131, 61, 177, 130), (61, 179, 180), (58, 23, 261, 259), (258, 260, 23), (180, 60, 40, 263), (23, 58, 258), (181, 63, 23, 260), (180, 263, 62), (62, 260, 258), (48, 65, 183, 263), (260, 62, 66, 181), (65, 48, 265), (183, 66, 62, 263), (67, 66, 183, 268), (63, 181, 264), (63, 215, 182), (182, 215, 64), (181, 66, 67, 264), (64, 69, 184, 265), (265, 184, 70, 65), (69, 64, 215), (267, 72, 70, 184), (68, 264, 214), (264, 67, 73, 214), (215, 68, 71, 266), (214, 185, 71, 68), (74, 216, 71, 185), (69, 215, 266), (185, 214, 73), (216, 266, 71), (216, 217, 69, 266), (217, 267, 69), (217, 218, 72, 267), (218, 268, 72), (218, 74, 73, 268), (74, 185, 73), (78, 44, 269, 270), (186, 44, 78, 188), (188, 79, 75, 186), (272, 187, 75, 79), (272, 80, 76, 187), (273, 139, 76, 80), (77, 8, 139, 273), (270, 269, 8, 77), (270, 189, 81, 78), (188, 271, 79), (81, 83, 219, 271), (189, 270, 77), (190, 83, 81, 189), (79, 84, 220, 272), (219, 84, 79, 271), (82, 85, 221, 273), (220, 85, 82, 272), (77, 86, 190, 189), (221, 86, 77, 273), (91, 87, 191, 274), (192, 276, 89), (191, 255, 90), (193, 87, 91, 222), (93, 90, 194, 277), (88, 193, 222), (89, 277, 194), (191, 90, 93, 274), (91, 94, 275, 222), (88, 95, 276), (274, 195, 94, 91), (94, 96, 223, 275), (95, 222, 275), (195, 274, 93), (196, 96, 94, 195), (95, 97, 224, 276), (223, 97, 95, 275), (92, 98, 225, 277), (224, 98, 92, 276), (93, 99, 196, 195), (225, 99, 93, 277), (100, 103, 226, 279), (100, 278, 197), (43, 104, 280), (102, 106, 197), (197, 278, 102), (198, 103, 100, 197), (101, 105, 228, 136), (227, 280, 104), (104, 279, 226), (227, 105, 101, 280), (281, 111, 107, 144), (198, 197, 106), (106, 136, 228), (229, 199, 107, 111), (229, 112, 108, 199), (231, 113, 110, 138), (108, 112, 282), (281, 144, 110, 113), (200, 114, 2, 290), (230, 282, 112), (109, 282, 230), (114, 200, 288), (289, 118, 116, 201), (115, 137, 246), (115, 133, 137), (244, 202, 116, 118), (119, 117, 202, 244), (116, 287, 201), (245, 203, 117, 119), (245, 120, 114, 203), (203, 288, 117), (201, 115, 121, 289), (114, 288, 203), (152, 122, 204, 208), (201, 287, 115), (209, 205, 122, 152), (233, 146, 122, 205), (232, 204, 122, 146), (209, 154, 123, 205), (206, 123, 154, 153), (234, 147, 123, 206), (233, 205, 123, 147), (153, 27, 124, 206), (207, 124, 27, 156), (235, 148, 124, 207), (234, 206, 124, 148), (26, 125, 207, 156), (208, 204, 125, 26), (232, 145, 125, 204), (235, 207, 125, 145), (287, 116, 243, 135), (126, 243, 116, 202), (284, 126, 202, 117), (127, 284, 117, 288), (285, 127, 288, 200)])
me_cube.materials.append(mat_material)
me_cube.use_remesh_preserve_volume = False
me_cube.use_remesh_preserve_attributes = False
me_cube.use_mirror_vertex_groups = False
me_cube.update()

# ---- objects
ob_icosphere_012 = bpy.data.objects.new('Icosphere.012', me_icosphere_014)
ob_icosphere_013 = bpy.data.objects.new('Icosphere.013', me_icosphere_013)
ob_icosphere_011 = bpy.data.objects.new('Icosphere.011', me_icosphere_011)
ob_icosphere_010 = bpy.data.objects.new('Icosphere.010', me_icosphere_010)
ob_icosphere_009 = bpy.data.objects.new('Icosphere.009', me_icosphere_009)
ob_icosphere_008 = bpy.data.objects.new('Icosphere.008', me_icosphere_008)
ob_icosphere_007 = bpy.data.objects.new('Icosphere.007', me_icosphere_007)
ob_icosphere_006 = bpy.data.objects.new('Icosphere.006', me_icosphere_006)
ob_icosphere_004 = bpy.data.objects.new('Icosphere.004', me_icosphere_004)
ob_icosphere_003 = bpy.data.objects.new('Icosphere.003', me_icosphere_003)
ob_cube = bpy.data.objects.new('Cube', me_cube)
ob_lamp = bpy.data.objects.new('Lamp', light_lamp)

# ---- transforms, parenting, visibility, modifiers, constraints
ob_icosphere_012.location = (-1.292, -0.2284, 7.084)
ob_icosphere_012.rotation_euler = (-1.506, -0.09573, 1.638)
ob_icosphere_012.scale = (-0.8853, -0.8853, -0.8853)
ob_icosphere_012.lineart.crease_threshold = 0.0
_m = ob_icosphere_012.modifiers.new('Decimate', 'DECIMATE')
_m.ratio = 0.7176
ob_icosphere_013.location = (-0.2534, -1.438, 8.113)
ob_icosphere_013.scale = (-1.291, -1.291, -1.291)
ob_icosphere_013.lineart.crease_threshold = 0.0
ob_icosphere_011.location = (-1.649, -2.569, 6.327)
ob_icosphere_011.rotation_euler = (-1.856, -0.5778, 1.33)
ob_icosphere_011.scale = (-0.4466, -0.4466, -0.4466)
ob_icosphere_011.lineart.crease_threshold = 0.0
_m = ob_icosphere_011.modifiers.new('Decimate', 'DECIMATE')
_m.ratio = 0.7176
ob_icosphere_010.location = (-1.996, -0.6273, 6.312)
ob_icosphere_010.scale = (-0.695, -0.695, -0.695)
ob_icosphere_010.lineart.crease_threshold = 0.0
_m = ob_icosphere_010.modifiers.new('Decimate', 'DECIMATE')
_m.ratio = 0.7176
ob_icosphere_009.location = (-0.4026, 0.2471, 8.495)
ob_icosphere_009.rotation_euler = (-0.3883, 0.08173, -0.2417)
ob_icosphere_009.scale = (-1.108, -1.108, -1.108)
ob_icosphere_009.lineart.crease_threshold = 0.0
_m = ob_icosphere_009.modifiers.new('Decimate', 'DECIMATE')
_m.ratio = 0.7176
ob_icosphere_008.location = (2.124, 0.2651, 8.678)
ob_icosphere_008.rotation_euler = (0.1435, -0.3342, -0.1889)
ob_icosphere_008.scale = (-1.588, -1.588, -1.588)
ob_icosphere_008.lineart.crease_threshold = 0.0
_m = ob_icosphere_008.modifiers.new('Decimate', 'DECIMATE')
_m.ratio = 0.7176
ob_icosphere_007.location = (0.1999, 1.86, 7.274)
ob_icosphere_007.rotation_euler = (-2.845, -0.4848, 1.177)
ob_icosphere_007.scale = (-1.871, -1.871, -1.871)
ob_icosphere_007.lineart.crease_threshold = 0.0
_m = ob_icosphere_007.modifiers.new('Decimate', 'DECIMATE')
_m.ratio = 0.7176
ob_icosphere_006.location = (1.171, 1.562, 9.41)
ob_icosphere_006.rotation_euler = (-0.6989, -0.1972, -0.03976)
ob_icosphere_006.scale = (-1.871, -1.871, -1.871)
ob_icosphere_006.lineart.crease_threshold = 0.0
_m = ob_icosphere_006.modifiers.new('Decimate', 'DECIMATE')
_m.ratio = 0.7176
ob_icosphere_004.location = (-0.6331, -3.194, 7.173)
ob_icosphere_004.scale = (-0.603, -0.603, -0.603)
ob_icosphere_004.lineart.crease_threshold = 0.0
_m = ob_icosphere_004.modifiers.new('Decimate', 'DECIMATE')
_m.ratio = 0.7176
ob_icosphere_003.location = (-0.5203, -1.917, 6.209)
ob_icosphere_003.scale = (-1.291, -1.291, -1.291)
ob_icosphere_003.lineart.crease_threshold = 0.0
_m = ob_icosphere_003.modifiers.new('Decimate', 'DECIMATE')
_m.ratio = 0.7176
ob_cube.location = (0.0, 0.0, 0.0)
ob_cube.lock_rotations_4d = False
ob_cube.empty_display_type = 'ARROWS'
ob_cube.lineart.crease_threshold = 0.0
ob_lamp.location = (4.076, 1.005, 5.904)
ob_lamp.rotation_euler = (0.6503, 0.05522, 1.866)
ob_lamp.lock_rotations_4d = False
ob_lamp.empty_display_type = 'ARROWS'
ob_lamp.color = (0.0, 0.0, 0.0, 0.0)
ob_lamp.lineart.crease_threshold = 0.0

# ---- collection membership
col_collection_1.objects.link(ob_icosphere_012)
col_collection_1.objects.link(ob_icosphere_013)
col_collection_1.objects.link(ob_icosphere_011)
col_collection_1.objects.link(ob_icosphere_010)
col_collection_1.objects.link(ob_icosphere_009)
col_collection_1.objects.link(ob_icosphere_008)
col_collection_1.objects.link(ob_icosphere_007)
col_collection_1.objects.link(ob_icosphere_006)
col_collection_1.objects.link(ob_icosphere_004)
col_collection_1.objects.link(ob_icosphere_003)
col_collection_1.objects.link(ob_cube)
col_collection_1.objects.link(ob_lamp)

# ---- scene / render settings (as saved in the file)
scene.frame_start = 1; scene.frame_end = 250; scene.frame_set(0)
scene.render.engine = 'BLENDER_EEVEE_NEXT'
scene.render.resolution_percentage = 50
scene.render.dither_intensity = 0.0
scene.cycles.use_denoising = False
scene.cycles.samples = 128
scene.cycles.sampling_pattern = 'TABULATED_SOBOL'
scene.cycles.use_adaptive_sampling = False
scene.cycles.use_light_tree = False
scene.cycles.blur_glossy = 0.0
scene.cycles.sample_clamp_indirect = 0.0
scene.view_settings.view_transform = 'Standard'
bpy.context.view_layer.update()

# ---- added for rendering (the .blend has no active camera): camera
cam_auto = bpy.data.cameras.new('AutoCamera')
cam_auto.lens = 50.0
cam_auto.sensor_width = 36.0
cam_auto.clip_end = 1000.0
ob_auto_camera = bpy.data.objects.new('AutoCamera', cam_auto)
scene.collection.objects.link(ob_auto_camera)
ob_auto_camera.location = (17.6624, -20.1231, 19.9139)
ob_auto_camera.rotation_euler = (1.09748, -7.21219e-08, 0.694738)
scene.camera = ob_auto_camera
bpy.context.view_layer.update()
